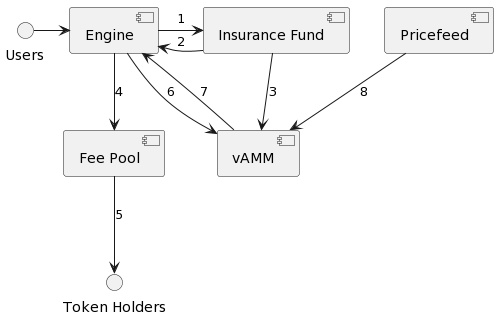

The diagram above was rendered by PlantUML. Its source (embedded in the PNG):
@startuml
interface "Token Holders" as holders

    /'Insurance Fund '/
    [Engine] -> [Insurance Fund] : 1
    [Engine] <- [Insurance Fund] : 2
    [Insurance Fund] -> [vAMM] : 3

    /'Fee Pool'/
    [Engine] --> [Fee Pool] : 4
    [Fee Pool] --> holders : 5
    /'vAMM'/
    [Engine] --> [vAMM] : 6
    [vAMM] --> [Engine] : 7
    [Pricefeed] --> [vAMM] : 8

    Users -> [Engine]

    /'Notes'/
    /' 
    1: A portion of fees from transactions go to the insurance fund
    2: Sometimes, the insurance fund is used to cover shortfall and bad debt that users accrue, to make all creditors whole
    3: The insurance fund has the power to shut all the vAMMs down, in the case of an emergency
    
    4 + 5: Like  the insurance fund, a portion of fees from transactions in the engine go to the fee pool, and are then distributed to token holders
    
    6: The vAMM calculates the input and output prices when swapping and the Engine uses these to calculate position size
    7: The positional data that the vAMM returns is then stored in the Engine. Most of the data is user input, but the vAMM calculates the position size
    8: The vAMM calculates the funding payments, and to do so it receives pricing data from the on-chain oracle, which is implemented via the Pricefeed contract
    '/
@enduml